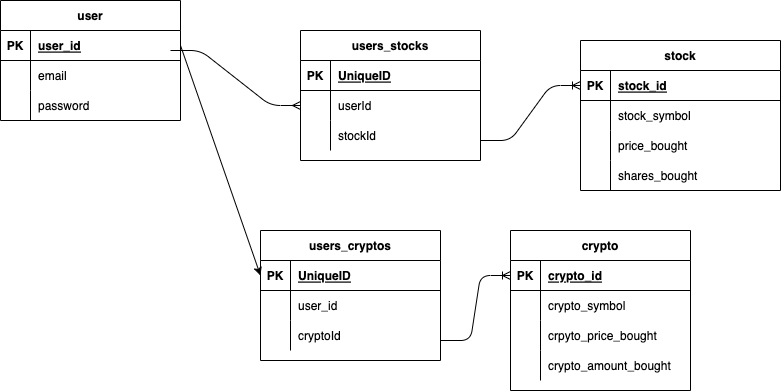

The diagram above was exported from draw.io. Its source (the exported page's mxGraphModel, read from the mxfile embedded in the PNG):
<mxGraphModel dx="771" dy="464" grid="1" gridSize="10" guides="1" tooltips="1" connect="1" arrows="1" fold="1" page="1" pageScale="1" pageWidth="850" pageHeight="1100" math="0" shadow="0">
  <root>
    <mxCell id="0" />
    <mxCell id="1" parent="0" />
    <mxCell id="2" value="user" style="shape=table;startSize=30;container=1;collapsible=1;childLayout=tableLayout;fixedRows=1;rowLines=0;fontStyle=1;align=center;resizeLast=1;" parent="1" vertex="1">
      <mxGeometry x="20" y="10" width="180" height="120" as="geometry" />
    </mxCell>
    <mxCell id="3" value="" style="shape=partialRectangle;collapsible=0;dropTarget=0;pointerEvents=0;fillColor=none;top=0;left=0;bottom=1;right=0;points=[[0,0.5],[1,0.5]];portConstraint=eastwest;" parent="2" vertex="1">
      <mxGeometry y="30" width="180" height="30" as="geometry" />
    </mxCell>
    <mxCell id="4" value="PK" style="shape=partialRectangle;connectable=0;fillColor=none;top=0;left=0;bottom=0;right=0;fontStyle=1;overflow=hidden;" parent="3" vertex="1">
      <mxGeometry width="30" height="30" as="geometry">
        <mxRectangle width="30" height="30" as="alternateBounds" />
      </mxGeometry>
    </mxCell>
    <mxCell id="5" value="user_id" style="shape=partialRectangle;connectable=0;fillColor=none;top=0;left=0;bottom=0;right=0;align=left;spacingLeft=6;fontStyle=5;overflow=hidden;" parent="3" vertex="1">
      <mxGeometry x="30" width="150" height="30" as="geometry">
        <mxRectangle width="150" height="30" as="alternateBounds" />
      </mxGeometry>
    </mxCell>
    <mxCell id="6" value="" style="shape=partialRectangle;collapsible=0;dropTarget=0;pointerEvents=0;fillColor=none;top=0;left=0;bottom=0;right=0;points=[[0,0.5],[1,0.5]];portConstraint=eastwest;" parent="2" vertex="1">
      <mxGeometry y="60" width="180" height="30" as="geometry" />
    </mxCell>
    <mxCell id="7" value="" style="shape=partialRectangle;connectable=0;fillColor=none;top=0;left=0;bottom=0;right=0;editable=1;overflow=hidden;" parent="6" vertex="1">
      <mxGeometry width="30" height="30" as="geometry">
        <mxRectangle width="30" height="30" as="alternateBounds" />
      </mxGeometry>
    </mxCell>
    <mxCell id="8" value="email" style="shape=partialRectangle;connectable=0;fillColor=none;top=0;left=0;bottom=0;right=0;align=left;spacingLeft=6;overflow=hidden;" parent="6" vertex="1">
      <mxGeometry x="30" width="150" height="30" as="geometry">
        <mxRectangle width="150" height="30" as="alternateBounds" />
      </mxGeometry>
    </mxCell>
    <mxCell id="9" value="" style="shape=partialRectangle;collapsible=0;dropTarget=0;pointerEvents=0;fillColor=none;top=0;left=0;bottom=0;right=0;points=[[0,0.5],[1,0.5]];portConstraint=eastwest;" parent="2" vertex="1">
      <mxGeometry y="90" width="180" height="30" as="geometry" />
    </mxCell>
    <mxCell id="10" value="" style="shape=partialRectangle;connectable=0;fillColor=none;top=0;left=0;bottom=0;right=0;editable=1;overflow=hidden;" parent="9" vertex="1">
      <mxGeometry width="30" height="30" as="geometry">
        <mxRectangle width="30" height="30" as="alternateBounds" />
      </mxGeometry>
    </mxCell>
    <mxCell id="11" value="password" style="shape=partialRectangle;connectable=0;fillColor=none;top=0;left=0;bottom=0;right=0;align=left;spacingLeft=6;overflow=hidden;" parent="9" vertex="1">
      <mxGeometry x="30" width="150" height="30" as="geometry">
        <mxRectangle width="150" height="30" as="alternateBounds" />
      </mxGeometry>
    </mxCell>
    <mxCell id="18" value="stock" style="shape=table;startSize=30;container=1;collapsible=1;childLayout=tableLayout;fixedRows=1;rowLines=0;fontStyle=1;align=center;resizeLast=1;" parent="1" vertex="1">
      <mxGeometry x="600" y="50" width="200" height="150" as="geometry" />
    </mxCell>
    <mxCell id="19" value="" style="shape=partialRectangle;collapsible=0;dropTarget=0;pointerEvents=0;fillColor=none;top=0;left=0;bottom=1;right=0;points=[[0,0.5],[1,0.5]];portConstraint=eastwest;" parent="18" vertex="1">
      <mxGeometry y="30" width="200" height="30" as="geometry" />
    </mxCell>
    <mxCell id="20" value="PK" style="shape=partialRectangle;connectable=0;fillColor=none;top=0;left=0;bottom=0;right=0;fontStyle=1;overflow=hidden;" parent="19" vertex="1">
      <mxGeometry width="30" height="30" as="geometry">
        <mxRectangle width="30" height="30" as="alternateBounds" />
      </mxGeometry>
    </mxCell>
    <mxCell id="21" value="stock_id" style="shape=partialRectangle;connectable=0;fillColor=none;top=0;left=0;bottom=0;right=0;align=left;spacingLeft=6;fontStyle=5;overflow=hidden;" parent="19" vertex="1">
      <mxGeometry x="30" width="170" height="30" as="geometry">
        <mxRectangle width="170" height="30" as="alternateBounds" />
      </mxGeometry>
    </mxCell>
    <mxCell id="22" value="" style="shape=partialRectangle;collapsible=0;dropTarget=0;pointerEvents=0;fillColor=none;top=0;left=0;bottom=0;right=0;points=[[0,0.5],[1,0.5]];portConstraint=eastwest;" parent="18" vertex="1">
      <mxGeometry y="60" width="200" height="30" as="geometry" />
    </mxCell>
    <mxCell id="23" value="" style="shape=partialRectangle;connectable=0;fillColor=none;top=0;left=0;bottom=0;right=0;editable=1;overflow=hidden;" parent="22" vertex="1">
      <mxGeometry width="30" height="30" as="geometry">
        <mxRectangle width="30" height="30" as="alternateBounds" />
      </mxGeometry>
    </mxCell>
    <mxCell id="24" value="stock_symbol" style="shape=partialRectangle;connectable=0;fillColor=none;top=0;left=0;bottom=0;right=0;align=left;spacingLeft=6;overflow=hidden;" parent="22" vertex="1">
      <mxGeometry x="30" width="170" height="30" as="geometry">
        <mxRectangle width="170" height="30" as="alternateBounds" />
      </mxGeometry>
    </mxCell>
    <mxCell id="25" value="" style="shape=partialRectangle;collapsible=0;dropTarget=0;pointerEvents=0;fillColor=none;top=0;left=0;bottom=0;right=0;points=[[0,0.5],[1,0.5]];portConstraint=eastwest;" parent="18" vertex="1">
      <mxGeometry y="90" width="200" height="30" as="geometry" />
    </mxCell>
    <mxCell id="26" value="" style="shape=partialRectangle;connectable=0;fillColor=none;top=0;left=0;bottom=0;right=0;editable=1;overflow=hidden;" parent="25" vertex="1">
      <mxGeometry width="30" height="30" as="geometry">
        <mxRectangle width="30" height="30" as="alternateBounds" />
      </mxGeometry>
    </mxCell>
    <mxCell id="27" value="price_bought" style="shape=partialRectangle;connectable=0;fillColor=none;top=0;left=0;bottom=0;right=0;align=left;spacingLeft=6;overflow=hidden;" parent="25" vertex="1">
      <mxGeometry x="30" width="170" height="30" as="geometry">
        <mxRectangle width="170" height="30" as="alternateBounds" />
      </mxGeometry>
    </mxCell>
    <mxCell id="28" value="" style="shape=partialRectangle;collapsible=0;dropTarget=0;pointerEvents=0;fillColor=none;top=0;left=0;bottom=0;right=0;points=[[0,0.5],[1,0.5]];portConstraint=eastwest;" parent="18" vertex="1">
      <mxGeometry y="120" width="200" height="30" as="geometry" />
    </mxCell>
    <mxCell id="29" value="" style="shape=partialRectangle;connectable=0;fillColor=none;top=0;left=0;bottom=0;right=0;editable=1;overflow=hidden;" parent="28" vertex="1">
      <mxGeometry width="30" height="30" as="geometry">
        <mxRectangle width="30" height="30" as="alternateBounds" />
      </mxGeometry>
    </mxCell>
    <mxCell id="30" value="shares_bought" style="shape=partialRectangle;connectable=0;fillColor=none;top=0;left=0;bottom=0;right=0;align=left;spacingLeft=6;overflow=hidden;" parent="28" vertex="1">
      <mxGeometry x="30" width="170" height="30" as="geometry">
        <mxRectangle width="170" height="30" as="alternateBounds" />
      </mxGeometry>
    </mxCell>
    <mxCell id="34" value="users_stocks" style="shape=table;startSize=30;container=1;collapsible=1;childLayout=tableLayout;fixedRows=1;rowLines=0;fontStyle=1;align=center;resizeLast=1;" parent="1" vertex="1">
      <mxGeometry x="320" y="40" width="180" height="130" as="geometry" />
    </mxCell>
    <mxCell id="35" value="" style="shape=partialRectangle;collapsible=0;dropTarget=0;pointerEvents=0;fillColor=none;top=0;left=0;bottom=1;right=0;points=[[0,0.5],[1,0.5]];portConstraint=eastwest;" parent="34" vertex="1">
      <mxGeometry y="30" width="180" height="30" as="geometry" />
    </mxCell>
    <mxCell id="36" value="PK" style="shape=partialRectangle;connectable=0;fillColor=none;top=0;left=0;bottom=0;right=0;fontStyle=1;overflow=hidden;" parent="35" vertex="1">
      <mxGeometry width="30" height="30" as="geometry">
        <mxRectangle width="30" height="30" as="alternateBounds" />
      </mxGeometry>
    </mxCell>
    <mxCell id="37" value="UniqueID" style="shape=partialRectangle;connectable=0;fillColor=none;top=0;left=0;bottom=0;right=0;align=left;spacingLeft=6;fontStyle=5;overflow=hidden;" parent="35" vertex="1">
      <mxGeometry x="30" width="150" height="30" as="geometry">
        <mxRectangle width="150" height="30" as="alternateBounds" />
      </mxGeometry>
    </mxCell>
    <mxCell id="38" value="" style="shape=partialRectangle;collapsible=0;dropTarget=0;pointerEvents=0;fillColor=none;top=0;left=0;bottom=0;right=0;points=[[0,0.5],[1,0.5]];portConstraint=eastwest;" parent="34" vertex="1">
      <mxGeometry y="60" width="180" height="30" as="geometry" />
    </mxCell>
    <mxCell id="39" value="" style="shape=partialRectangle;connectable=0;fillColor=none;top=0;left=0;bottom=0;right=0;editable=1;overflow=hidden;" parent="38" vertex="1">
      <mxGeometry width="30" height="30" as="geometry">
        <mxRectangle width="30" height="30" as="alternateBounds" />
      </mxGeometry>
    </mxCell>
    <mxCell id="40" value="userId" style="shape=partialRectangle;connectable=0;fillColor=none;top=0;left=0;bottom=0;right=0;align=left;spacingLeft=6;overflow=hidden;" parent="38" vertex="1">
      <mxGeometry x="30" width="150" height="30" as="geometry">
        <mxRectangle width="150" height="30" as="alternateBounds" />
      </mxGeometry>
    </mxCell>
    <mxCell id="41" value="" style="shape=partialRectangle;collapsible=0;dropTarget=0;pointerEvents=0;fillColor=none;top=0;left=0;bottom=0;right=0;points=[[0,0.5],[1,0.5]];portConstraint=eastwest;" parent="34" vertex="1">
      <mxGeometry y="90" width="180" height="30" as="geometry" />
    </mxCell>
    <mxCell id="42" value="" style="shape=partialRectangle;connectable=0;fillColor=none;top=0;left=0;bottom=0;right=0;editable=1;overflow=hidden;" parent="41" vertex="1">
      <mxGeometry width="30" height="30" as="geometry">
        <mxRectangle width="30" height="30" as="alternateBounds" />
      </mxGeometry>
    </mxCell>
    <mxCell id="43" value="stockId" style="shape=partialRectangle;connectable=0;fillColor=none;top=0;left=0;bottom=0;right=0;align=left;spacingLeft=6;overflow=hidden;" parent="41" vertex="1">
      <mxGeometry x="30" width="150" height="30" as="geometry">
        <mxRectangle width="150" height="30" as="alternateBounds" />
      </mxGeometry>
    </mxCell>
    <mxCell id="47" value="" style="edgeStyle=entityRelationEdgeStyle;fontSize=12;html=1;endArrow=ERmany;endFill=0;entryX=0;entryY=0.5;entryDx=0;entryDy=0;" parent="1" target="38" edge="1">
      <mxGeometry width="100" height="100" relative="1" as="geometry">
        <mxPoint x="190" y="60" as="sourcePoint" />
        <mxPoint x="290" y="-40" as="targetPoint" />
      </mxGeometry>
    </mxCell>
    <mxCell id="48" value="" style="edgeStyle=entityRelationEdgeStyle;fontSize=12;html=1;endArrow=ERoneToMany;" parent="1" target="19" edge="1">
      <mxGeometry width="100" height="100" relative="1" as="geometry">
        <mxPoint x="500" y="150" as="sourcePoint" />
        <mxPoint x="600" y="50" as="targetPoint" />
      </mxGeometry>
    </mxCell>
    <mxCell id="49" value="crypto" style="shape=table;startSize=30;container=1;collapsible=1;childLayout=tableLayout;fixedRows=1;rowLines=0;fontStyle=1;align=center;resizeLast=1;" parent="1" vertex="1">
      <mxGeometry x="530" y="240" width="180" height="160" as="geometry" />
    </mxCell>
    <mxCell id="50" value="" style="shape=partialRectangle;collapsible=0;dropTarget=0;pointerEvents=0;fillColor=none;top=0;left=0;bottom=1;right=0;points=[[0,0.5],[1,0.5]];portConstraint=eastwest;" parent="49" vertex="1">
      <mxGeometry y="30" width="180" height="30" as="geometry" />
    </mxCell>
    <mxCell id="51" value="PK" style="shape=partialRectangle;connectable=0;fillColor=none;top=0;left=0;bottom=0;right=0;fontStyle=1;overflow=hidden;" parent="50" vertex="1">
      <mxGeometry width="30" height="30" as="geometry">
        <mxRectangle width="30" height="30" as="alternateBounds" />
      </mxGeometry>
    </mxCell>
    <mxCell id="52" value="crypto_id" style="shape=partialRectangle;connectable=0;fillColor=none;top=0;left=0;bottom=0;right=0;align=left;spacingLeft=6;fontStyle=5;overflow=hidden;" parent="50" vertex="1">
      <mxGeometry x="30" width="150" height="30" as="geometry">
        <mxRectangle width="150" height="30" as="alternateBounds" />
      </mxGeometry>
    </mxCell>
    <mxCell id="53" value="" style="shape=partialRectangle;collapsible=0;dropTarget=0;pointerEvents=0;fillColor=none;top=0;left=0;bottom=0;right=0;points=[[0,0.5],[1,0.5]];portConstraint=eastwest;" parent="49" vertex="1">
      <mxGeometry y="60" width="180" height="30" as="geometry" />
    </mxCell>
    <mxCell id="54" value="" style="shape=partialRectangle;connectable=0;fillColor=none;top=0;left=0;bottom=0;right=0;editable=1;overflow=hidden;" parent="53" vertex="1">
      <mxGeometry width="30" height="30" as="geometry">
        <mxRectangle width="30" height="30" as="alternateBounds" />
      </mxGeometry>
    </mxCell>
    <mxCell id="55" value="crypto_symbol" style="shape=partialRectangle;connectable=0;fillColor=none;top=0;left=0;bottom=0;right=0;align=left;spacingLeft=6;overflow=hidden;" parent="53" vertex="1">
      <mxGeometry x="30" width="150" height="30" as="geometry">
        <mxRectangle width="150" height="30" as="alternateBounds" />
      </mxGeometry>
    </mxCell>
    <mxCell id="56" value="" style="shape=partialRectangle;collapsible=0;dropTarget=0;pointerEvents=0;fillColor=none;top=0;left=0;bottom=0;right=0;points=[[0,0.5],[1,0.5]];portConstraint=eastwest;" parent="49" vertex="1">
      <mxGeometry y="90" width="180" height="30" as="geometry" />
    </mxCell>
    <mxCell id="57" value="" style="shape=partialRectangle;connectable=0;fillColor=none;top=0;left=0;bottom=0;right=0;editable=1;overflow=hidden;" parent="56" vertex="1">
      <mxGeometry width="30" height="30" as="geometry">
        <mxRectangle width="30" height="30" as="alternateBounds" />
      </mxGeometry>
    </mxCell>
    <mxCell id="58" value="crpyto_price_bought" style="shape=partialRectangle;connectable=0;fillColor=none;top=0;left=0;bottom=0;right=0;align=left;spacingLeft=6;overflow=hidden;" parent="56" vertex="1">
      <mxGeometry x="30" width="150" height="30" as="geometry">
        <mxRectangle width="150" height="30" as="alternateBounds" />
      </mxGeometry>
    </mxCell>
    <mxCell id="59" value="" style="shape=partialRectangle;collapsible=0;dropTarget=0;pointerEvents=0;fillColor=none;top=0;left=0;bottom=0;right=0;points=[[0,0.5],[1,0.5]];portConstraint=eastwest;" parent="49" vertex="1">
      <mxGeometry y="120" width="180" height="30" as="geometry" />
    </mxCell>
    <mxCell id="60" value="" style="shape=partialRectangle;connectable=0;fillColor=none;top=0;left=0;bottom=0;right=0;editable=1;overflow=hidden;" parent="59" vertex="1">
      <mxGeometry width="30" height="30" as="geometry">
        <mxRectangle width="30" height="30" as="alternateBounds" />
      </mxGeometry>
    </mxCell>
    <mxCell id="61" value="crypto_amount_bought" style="shape=partialRectangle;connectable=0;fillColor=none;top=0;left=0;bottom=0;right=0;align=left;spacingLeft=6;overflow=hidden;" parent="59" vertex="1">
      <mxGeometry x="30" width="150" height="30" as="geometry">
        <mxRectangle width="150" height="30" as="alternateBounds" />
      </mxGeometry>
    </mxCell>
    <mxCell id="68" value="users_cryptos" style="shape=table;startSize=30;container=1;collapsible=1;childLayout=tableLayout;fixedRows=1;rowLines=0;fontStyle=1;align=center;resizeLast=1;" parent="1" vertex="1">
      <mxGeometry x="280" y="240" width="180" height="130" as="geometry" />
    </mxCell>
    <mxCell id="69" value="" style="shape=partialRectangle;collapsible=0;dropTarget=0;pointerEvents=0;fillColor=none;top=0;left=0;bottom=1;right=0;points=[[0,0.5],[1,0.5]];portConstraint=eastwest;" parent="68" vertex="1">
      <mxGeometry y="30" width="180" height="30" as="geometry" />
    </mxCell>
    <mxCell id="70" value="PK" style="shape=partialRectangle;connectable=0;fillColor=none;top=0;left=0;bottom=0;right=0;fontStyle=1;overflow=hidden;" parent="69" vertex="1">
      <mxGeometry width="30" height="30" as="geometry">
        <mxRectangle width="30" height="30" as="alternateBounds" />
      </mxGeometry>
    </mxCell>
    <mxCell id="71" value="UniqueID" style="shape=partialRectangle;connectable=0;fillColor=none;top=0;left=0;bottom=0;right=0;align=left;spacingLeft=6;fontStyle=5;overflow=hidden;" parent="69" vertex="1">
      <mxGeometry x="30" width="150" height="30" as="geometry">
        <mxRectangle width="150" height="30" as="alternateBounds" />
      </mxGeometry>
    </mxCell>
    <mxCell id="72" value="" style="shape=partialRectangle;collapsible=0;dropTarget=0;pointerEvents=0;fillColor=none;top=0;left=0;bottom=0;right=0;points=[[0,0.5],[1,0.5]];portConstraint=eastwest;" parent="68" vertex="1">
      <mxGeometry y="60" width="180" height="30" as="geometry" />
    </mxCell>
    <mxCell id="73" value="" style="shape=partialRectangle;connectable=0;fillColor=none;top=0;left=0;bottom=0;right=0;editable=1;overflow=hidden;" parent="72" vertex="1">
      <mxGeometry width="30" height="30" as="geometry">
        <mxRectangle width="30" height="30" as="alternateBounds" />
      </mxGeometry>
    </mxCell>
    <mxCell id="74" value="user_id" style="shape=partialRectangle;connectable=0;fillColor=none;top=0;left=0;bottom=0;right=0;align=left;spacingLeft=6;overflow=hidden;" parent="72" vertex="1">
      <mxGeometry x="30" width="150" height="30" as="geometry">
        <mxRectangle width="150" height="30" as="alternateBounds" />
      </mxGeometry>
    </mxCell>
    <mxCell id="75" value="" style="shape=partialRectangle;collapsible=0;dropTarget=0;pointerEvents=0;fillColor=none;top=0;left=0;bottom=0;right=0;points=[[0,0.5],[1,0.5]];portConstraint=eastwest;" parent="68" vertex="1">
      <mxGeometry y="90" width="180" height="30" as="geometry" />
    </mxCell>
    <mxCell id="76" value="" style="shape=partialRectangle;connectable=0;fillColor=none;top=0;left=0;bottom=0;right=0;editable=1;overflow=hidden;" parent="75" vertex="1">
      <mxGeometry width="30" height="30" as="geometry">
        <mxRectangle width="30" height="30" as="alternateBounds" />
      </mxGeometry>
    </mxCell>
    <mxCell id="77" value="cryptoId" style="shape=partialRectangle;connectable=0;fillColor=none;top=0;left=0;bottom=0;right=0;align=left;spacingLeft=6;overflow=hidden;" parent="75" vertex="1">
      <mxGeometry x="30" width="150" height="30" as="geometry">
        <mxRectangle width="150" height="30" as="alternateBounds" />
      </mxGeometry>
    </mxCell>
    <mxCell id="79" value="" style="edgeStyle=entityRelationEdgeStyle;fontSize=12;html=1;endArrow=ERoneToMany;entryX=0;entryY=0.5;entryDx=0;entryDy=0;" parent="1" target="50" edge="1">
      <mxGeometry width="100" height="100" relative="1" as="geometry">
        <mxPoint x="460" y="350" as="sourcePoint" />
        <mxPoint x="560" y="250" as="targetPoint" />
      </mxGeometry>
    </mxCell>
    <mxCell id="80" style="edgeStyle=none;html=1;exitX=1;exitY=0.5;exitDx=0;exitDy=0;entryX=0;entryY=0.5;entryDx=0;entryDy=0;" parent="1" source="3" target="69" edge="1">
      <mxGeometry relative="1" as="geometry" />
    </mxCell>
  </root>
</mxGraphModel>